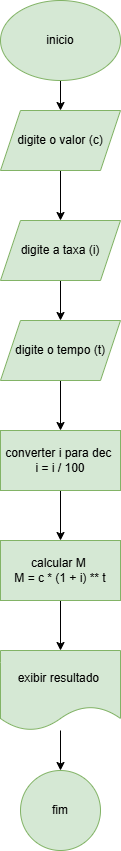

The diagram above was exported from draw.io. Its source (the exported page's mxGraphModel, read from the mxfile embedded in the PNG):
<mxGraphModel dx="880" dy="460" grid="1" gridSize="10" guides="1" tooltips="1" connect="1" arrows="1" fold="1" page="1" pageScale="1" pageWidth="827" pageHeight="1169" math="0" shadow="0">
  <root>
    <mxCell id="0" />
    <mxCell id="1" parent="0" />
    <mxCell id="vCJEfKXC_272Zg95lA3u-3" value="" style="edgeStyle=orthogonalEdgeStyle;rounded=0;orthogonalLoop=1;jettySize=auto;html=1;" edge="1" parent="1" source="vCJEfKXC_272Zg95lA3u-1" target="vCJEfKXC_272Zg95lA3u-2">
      <mxGeometry relative="1" as="geometry" />
    </mxCell>
    <mxCell id="vCJEfKXC_272Zg95lA3u-1" value="inicio" style="ellipse;whiteSpace=wrap;html=1;fillColor=#d5e8d4;strokeColor=#82b366;" vertex="1" parent="1">
      <mxGeometry x="340" y="30" width="120" height="80" as="geometry" />
    </mxCell>
    <mxCell id="vCJEfKXC_272Zg95lA3u-5" value="" style="edgeStyle=orthogonalEdgeStyle;rounded=0;orthogonalLoop=1;jettySize=auto;html=1;" edge="1" parent="1" source="vCJEfKXC_272Zg95lA3u-2" target="vCJEfKXC_272Zg95lA3u-4">
      <mxGeometry relative="1" as="geometry" />
    </mxCell>
    <mxCell id="vCJEfKXC_272Zg95lA3u-2" value="digite o valor (c)" style="shape=parallelogram;perimeter=parallelogramPerimeter;whiteSpace=wrap;html=1;fixedSize=1;fillColor=#d5e8d4;strokeColor=#82b366;" vertex="1" parent="1">
      <mxGeometry x="340" y="140" width="120" height="60" as="geometry" />
    </mxCell>
    <mxCell id="vCJEfKXC_272Zg95lA3u-7" value="" style="edgeStyle=orthogonalEdgeStyle;rounded=0;orthogonalLoop=1;jettySize=auto;html=1;" edge="1" parent="1" source="vCJEfKXC_272Zg95lA3u-4" target="vCJEfKXC_272Zg95lA3u-6">
      <mxGeometry relative="1" as="geometry" />
    </mxCell>
    <mxCell id="vCJEfKXC_272Zg95lA3u-4" value="digite a taxa (i)" style="shape=parallelogram;perimeter=parallelogramPerimeter;whiteSpace=wrap;html=1;fixedSize=1;fillColor=#d5e8d4;strokeColor=#82b366;" vertex="1" parent="1">
      <mxGeometry x="340" y="250" width="120" height="60" as="geometry" />
    </mxCell>
    <mxCell id="vCJEfKXC_272Zg95lA3u-9" value="" style="edgeStyle=orthogonalEdgeStyle;rounded=0;orthogonalLoop=1;jettySize=auto;html=1;" edge="1" parent="1" source="vCJEfKXC_272Zg95lA3u-6" target="vCJEfKXC_272Zg95lA3u-8">
      <mxGeometry relative="1" as="geometry" />
    </mxCell>
    <mxCell id="vCJEfKXC_272Zg95lA3u-6" value="digite o tempo (t)" style="shape=parallelogram;perimeter=parallelogramPerimeter;whiteSpace=wrap;html=1;fixedSize=1;fillColor=#d5e8d4;strokeColor=#82b366;" vertex="1" parent="1">
      <mxGeometry x="340" y="350" width="120" height="60" as="geometry" />
    </mxCell>
    <mxCell id="vCJEfKXC_272Zg95lA3u-11" value="" style="edgeStyle=orthogonalEdgeStyle;rounded=0;orthogonalLoop=1;jettySize=auto;html=1;" edge="1" parent="1" source="vCJEfKXC_272Zg95lA3u-8" target="vCJEfKXC_272Zg95lA3u-10">
      <mxGeometry relative="1" as="geometry" />
    </mxCell>
    <mxCell id="vCJEfKXC_272Zg95lA3u-8" value="converter i para dec&amp;nbsp;&lt;div&gt;i = i / 100&lt;/div&gt;" style="whiteSpace=wrap;html=1;fillColor=#d5e8d4;strokeColor=#82b366;" vertex="1" parent="1">
      <mxGeometry x="340" y="460" width="120" height="60" as="geometry" />
    </mxCell>
    <mxCell id="vCJEfKXC_272Zg95lA3u-13" value="" style="edgeStyle=orthogonalEdgeStyle;rounded=0;orthogonalLoop=1;jettySize=auto;html=1;" edge="1" parent="1" source="vCJEfKXC_272Zg95lA3u-10" target="vCJEfKXC_272Zg95lA3u-12">
      <mxGeometry relative="1" as="geometry" />
    </mxCell>
    <mxCell id="vCJEfKXC_272Zg95lA3u-10" value="calcular M&amp;nbsp;&lt;div&gt;M = c * (1 + i) ** t&lt;/div&gt;" style="whiteSpace=wrap;html=1;fillColor=#d5e8d4;strokeColor=#82b366;" vertex="1" parent="1">
      <mxGeometry x="340" y="570" width="120" height="60" as="geometry" />
    </mxCell>
    <mxCell id="vCJEfKXC_272Zg95lA3u-15" value="" style="edgeStyle=orthogonalEdgeStyle;rounded=0;orthogonalLoop=1;jettySize=auto;html=1;" edge="1" parent="1" source="vCJEfKXC_272Zg95lA3u-12" target="vCJEfKXC_272Zg95lA3u-14">
      <mxGeometry relative="1" as="geometry" />
    </mxCell>
    <mxCell id="vCJEfKXC_272Zg95lA3u-12" value="exibir resultado&amp;nbsp;" style="shape=document;whiteSpace=wrap;html=1;boundedLbl=1;fillColor=#d5e8d4;strokeColor=#82b366;" vertex="1" parent="1">
      <mxGeometry x="340" y="680" width="120" height="80" as="geometry" />
    </mxCell>
    <mxCell id="vCJEfKXC_272Zg95lA3u-14" value="fim" style="ellipse;whiteSpace=wrap;html=1;fillColor=#d5e8d4;strokeColor=#82b366;" vertex="1" parent="1">
      <mxGeometry x="360" y="800" width="80" height="80" as="geometry" />
    </mxCell>
  </root>
</mxGraphModel>